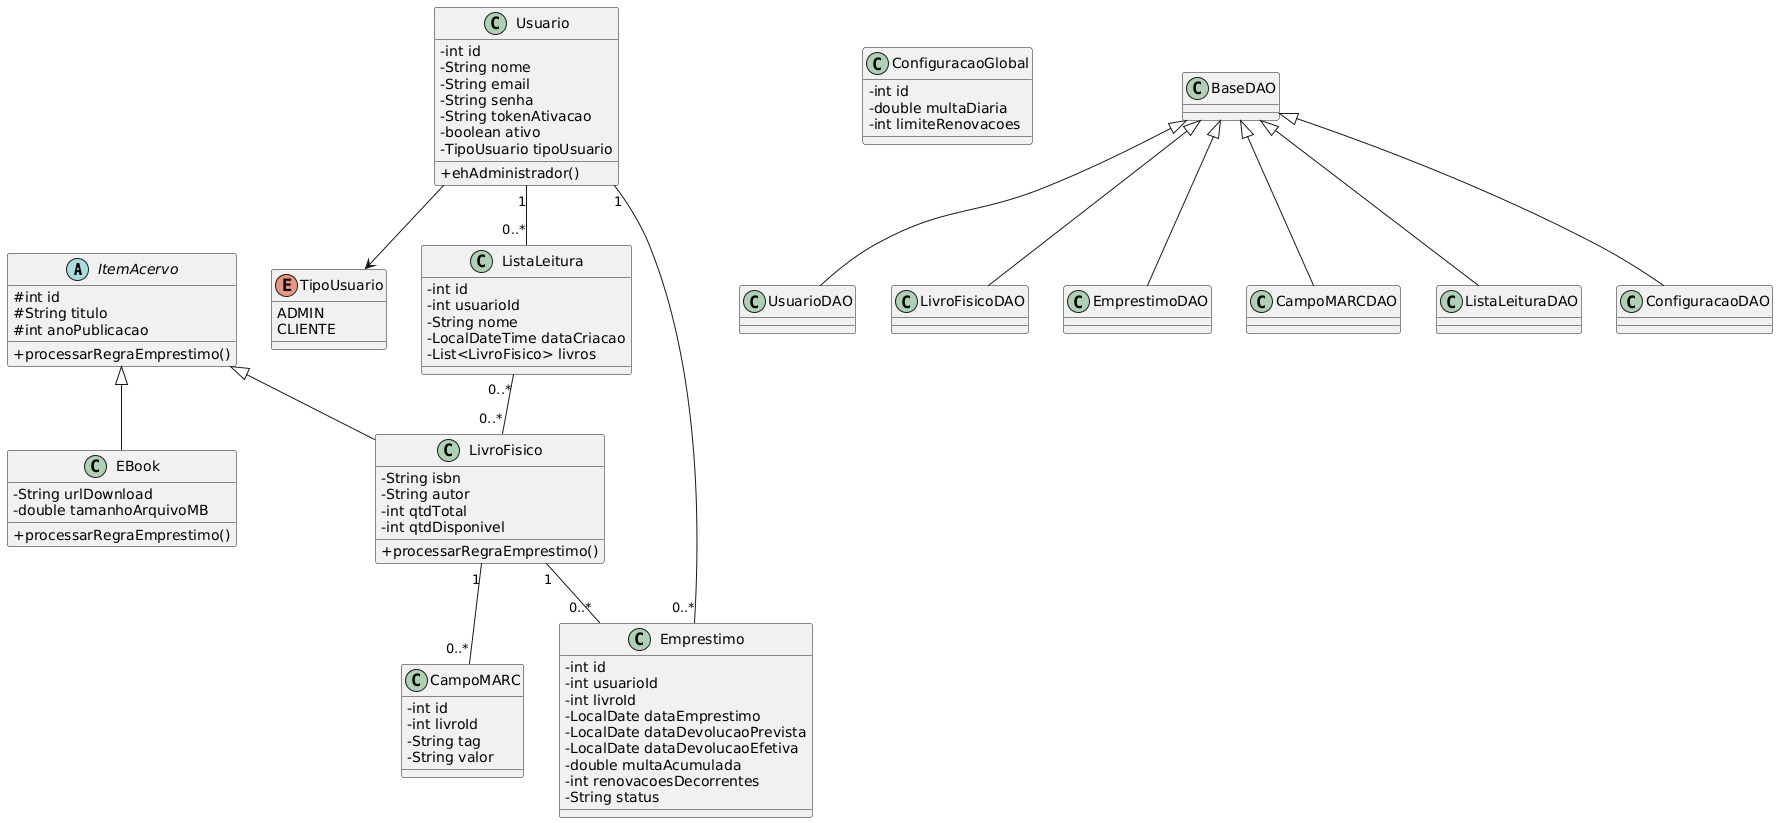

The diagram above was rendered by PlantUML. Its source (embedded in the PNG):
@startuml
skinparam classAttributeIconSize 0

abstract class ItemAcervo {
  # int id
  # String titulo
  # int anoPublicacao
  + processarRegraEmprestimo()
}

class LivroFisico {
  - String isbn
  - String autor
  - int qtdTotal
  - int qtdDisponivel
  + processarRegraEmprestimo()
}

class EBook {
  - String urlDownload
  - double tamanhoArquivoMB
  + processarRegraEmprestimo()
}

class Usuario {
  - int id
  - String nome
  - String email
  - String senha
  - String tokenAtivacao
  - boolean ativo
  - TipoUsuario tipoUsuario
  + ehAdministrador()
}

enum TipoUsuario {
  ADMIN
  CLIENTE
}

class Emprestimo {
  - int id
  - int usuarioId
  - int livroId
  - LocalDate dataEmprestimo
  - LocalDate dataDevolucaoPrevista
  - LocalDate dataDevolucaoEfetiva
  - double multaAcumulada
  - int renovacoesDecorrentes
  - String status
}

class CampoMARC {
  - int id
  - int livroId
  - String tag
  - String valor
}

class ListaLeitura {
  - int id
  - int usuarioId
  - String nome
  - LocalDateTime dataCriacao
  - List<LivroFisico> livros
}

class ConfiguracaoGlobal {
  - int id
  - double multaDiaria
  - int limiteRenovacoes
}

class BaseDAO
class UsuarioDAO
class LivroFisicoDAO
class EmprestimoDAO
class CampoMARCDAO
class ListaLeituraDAO
class ConfiguracaoDAO

ItemAcervo <|-- LivroFisico
ItemAcervo <|-- EBook

Usuario --> TipoUsuario
Usuario "1" -- "0..*" Emprestimo
LivroFisico "1" -- "0..*" Emprestimo
LivroFisico "1" -- "0..*" CampoMARC
Usuario "1" -- "0..*" ListaLeitura
ListaLeitura "0..*" -- "0..*" LivroFisico

BaseDAO <|-- UsuarioDAO
BaseDAO <|-- LivroFisicoDAO
BaseDAO <|-- EmprestimoDAO
BaseDAO <|-- CampoMARCDAO
BaseDAO <|-- ListaLeituraDAO
BaseDAO <|-- ConfiguracaoDAO
@enduml